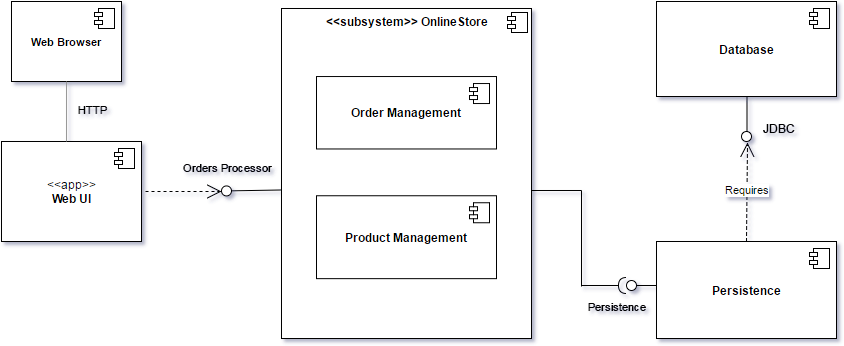

The diagram above was exported from draw.io. Its source (the exported page's mxGraphModel, read from the mxfile embedded in the PNG):
<mxGraphModel dx="947" dy="589" grid="1" gridSize="10" guides="1" tooltips="1" connect="1" arrows="1" fold="1" page="1" pageScale="1" pageWidth="1169" pageHeight="826" math="0" shadow="0">
  <root>
    <mxCell id="0" />
    <mxCell id="1" parent="0" />
    <mxCell id="70897cb492b95550-2" value="&lt;div&gt;&amp;lt;&amp;lt;app&amp;gt;&amp;gt;&lt;/div&gt;&lt;b&gt;Web UI&lt;/b&gt;" style="html=1;" vertex="1" parent="1">
      <mxGeometry x="60" y="190" width="140" height="100" as="geometry" />
    </mxCell>
    <mxCell id="70897cb492b95550-3" value="" style="shape=component;jettyWidth=8;jettyHeight=4;" vertex="1" parent="70897cb492b95550-2">
      <mxGeometry x="1" width="20" height="20" relative="1" as="geometry">
        <mxPoint x="-27" y="7" as="offset" />
      </mxGeometry>
    </mxCell>
    <mxCell id="6ffea4404297ab7f-3" value="&lt;b&gt;Database&lt;/b&gt;" style="html=1;" vertex="1" parent="1">
      <mxGeometry x="715" y="50" width="180" height="95" as="geometry" />
    </mxCell>
    <mxCell id="6ffea4404297ab7f-4" value="" style="shape=component;jettyWidth=8;jettyHeight=4;" vertex="1" parent="6ffea4404297ab7f-3">
      <mxGeometry x="1" width="20" height="20" relative="1" as="geometry">
        <mxPoint x="-27" y="7" as="offset" />
      </mxGeometry>
    </mxCell>
    <mxCell id="6ffea4404297ab7f-5" value="&lt;b&gt;Persistence&lt;/b&gt;" style="html=1;" vertex="1" parent="1">
      <mxGeometry x="715" y="290" width="180" height="97" as="geometry" />
    </mxCell>
    <mxCell id="6ffea4404297ab7f-6" value="" style="shape=component;jettyWidth=8;jettyHeight=4;" vertex="1" parent="6ffea4404297ab7f-5">
      <mxGeometry x="1" width="20" height="20" relative="1" as="geometry">
        <mxPoint x="-27" y="7" as="offset" />
      </mxGeometry>
    </mxCell>
    <mxCell id="6ffea4404297ab7f-7" value="" style="shape=lollipop;direction=south;html=1;rotation=90;" vertex="1" parent="1">
      <mxGeometry x="783" y="163" width="45" height="10" as="geometry" />
    </mxCell>
    <mxCell id="6ffea4404297ab7f-8" style="edgeStyle=orthogonalEdgeStyle;rounded=0;html=1;exitX=0.5;exitY=0;exitPerimeter=0;jettySize=auto;orthogonalLoop=1;entryX=0.5;entryY=0;entryPerimeter=0;" edge="1" parent="1" source="6ffea4404297ab7f-7" target="6ffea4404297ab7f-7">
      <mxGeometry relative="1" as="geometry">
        <mxPoint x="880" y="220" as="targetPoint" />
        <Array as="points" />
      </mxGeometry>
    </mxCell>
    <mxCell id="6ffea4404297ab7f-9" value="JDBC" style="text;html=1;resizable=0;points=[];autosize=1;align=left;verticalAlign=top;spacingTop=-4;" vertex="1" parent="1">
      <mxGeometry x="820" y="168" width="50" height="20" as="geometry" />
    </mxCell>
    <mxCell id="6ffea4404297ab7f-10" value="Requires" style="endArrow=open;endSize=12;dashed=1;html=1;exitX=0.5;exitY=0;entryX=0.5;entryY=0;entryPerimeter=0;" edge="1" parent="1" source="6ffea4404297ab7f-5" target="6ffea4404297ab7f-7">
      <mxGeometry x="0.0426" width="160" relative="1" as="geometry">
        <mxPoint x="580" y="250" as="sourcePoint" />
        <mxPoint x="880" y="210" as="targetPoint" />
        <Array as="points" />
        <mxPoint as="offset" />
      </mxGeometry>
    </mxCell>
    <mxCell id="6ffea4404297ab7f-25" value="&lt;p style=&quot;margin: 0px ; margin-top: 6px ; text-align: center&quot;&gt;&lt;b&gt;&amp;lt;&amp;lt;subsystem&amp;gt;&amp;gt; OnlineStore&lt;/b&gt;&lt;/p&gt;" style="align=left;overflow=fill;html=1;" vertex="1" parent="1">
      <mxGeometry x="340" y="57" width="250" height="330" as="geometry" />
    </mxCell>
    <mxCell id="6ffea4404297ab7f-26" value="" style="shape=component;jettyWidth=8;jettyHeight=4;" vertex="1" parent="6ffea4404297ab7f-25">
      <mxGeometry x="1" width="20" height="20" relative="1" as="geometry">
        <mxPoint x="-24" y="4" as="offset" />
      </mxGeometry>
    </mxCell>
    <mxCell id="6ffea4404297ab7f-1" value="&lt;b&gt;Product Management&lt;/b&gt;" style="html=1;" vertex="1" parent="6ffea4404297ab7f-25">
      <mxGeometry x="35" y="187.25417201540435" width="180" height="82.90243902439023" as="geometry" />
    </mxCell>
    <mxCell id="6ffea4404297ab7f-2" value="" style="shape=component;jettyWidth=8;jettyHeight=4;" vertex="1" parent="6ffea4404297ab7f-1">
      <mxGeometry x="1" width="20" height="20" relative="1" as="geometry">
        <mxPoint x="-27" y="7" as="offset" />
      </mxGeometry>
    </mxCell>
    <mxCell id="6ffea4404297ab7f-19" value="&lt;b&gt;Order Management&lt;/b&gt;" style="html=1;" vertex="1" parent="6ffea4404297ab7f-25">
      <mxGeometry x="35" y="68.03337612323492" width="180" height="72.4390243902439" as="geometry" />
    </mxCell>
    <mxCell id="6ffea4404297ab7f-20" value="" style="shape=component;jettyWidth=8;jettyHeight=4;" vertex="1" parent="6ffea4404297ab7f-19">
      <mxGeometry x="1" width="20" height="20" relative="1" as="geometry">
        <mxPoint x="-27" y="7" as="offset" />
      </mxGeometry>
    </mxCell>
    <mxCell id="6ffea4404297ab7f-30" value="" style="shape=lollipop;direction=south;html=1;rotation=180;" vertex="1" parent="1">
      <mxGeometry x="685" y="329" width="30" height="10" as="geometry" />
    </mxCell>
    <mxCell id="6ffea4404297ab7f-31" value="" style="shape=requires;direction=north;html=1;rotation=-180;" vertex="1" parent="1">
      <mxGeometry x="640" y="324" width="50" height="20" as="geometry" />
    </mxCell>
    <mxCell id="6ffea4404297ab7f-34" value="" style="line;html=1;strokeWidth=1;fillColor=none;align=left;verticalAlign=middle;spacingTop=-1;spacingLeft=3;spacingRight=3;rotatable=0;labelPosition=right;points=[];portConstraint=eastwest;" vertex="1" parent="1">
      <mxGeometry x="590" y="218" width="50" height="42" as="geometry" />
    </mxCell>
    <mxCell id="6ffea4404297ab7f-38" value="" style="endArrow=none;html=1;edgeStyle=orthogonalEdgeStyle;" edge="1" parent="1">
      <mxGeometry relative="1" as="geometry">
        <mxPoint x="640" y="239" as="sourcePoint" />
        <mxPoint x="640" y="335" as="targetPoint" />
        <Array as="points">
          <mxPoint x="640" y="335" />
        </Array>
      </mxGeometry>
    </mxCell>
    <mxCell id="6ffea4404297ab7f-41" value="" style="shape=lollipop;direction=south;html=1;rotation=179;" vertex="1" parent="1">
      <mxGeometry x="280" y="234" width="60" height="10" as="geometry" />
    </mxCell>
    <mxCell id="6ffea4404297ab7f-42" value="" style="endArrow=open;endSize=12;dashed=1;html=1;" edge="1" parent="1">
      <mxGeometry width="160" relative="1" as="geometry">
        <mxPoint x="204" y="240" as="sourcePoint" />
        <mxPoint x="280" y="240" as="targetPoint" />
        <Array as="points" />
      </mxGeometry>
    </mxCell>
    <mxCell id="6ffea4404297ab7f-44" value="Orders Processor" style="text;html=1;resizable=0;points=[];autosize=1;align=left;verticalAlign=top;spacingTop=-4;fontSize=11;" vertex="1" parent="1">
      <mxGeometry x="240" y="208" width="110" height="20" as="geometry" />
    </mxCell>
    <mxCell id="6ffea4404297ab7f-45" value="Persistence" style="text;html=1;resizable=0;points=[];autosize=1;align=left;verticalAlign=top;spacingTop=-4;fontSize=11;" vertex="1" parent="1">
      <mxGeometry x="645" y="347" width="70" height="10" as="geometry" />
    </mxCell>
    <mxCell id="6ffea4404297ab7f-46" value="&lt;b&gt;Web Browser&lt;/b&gt;" style="html=1;fontSize=11;" vertex="1" parent="1">
      <mxGeometry x="70" y="50" width="110" height="80" as="geometry" />
    </mxCell>
    <mxCell id="6ffea4404297ab7f-47" value="" style="shape=component;jettyWidth=8;jettyHeight=4;" vertex="1" parent="6ffea4404297ab7f-46">
      <mxGeometry x="1" width="20" height="20" relative="1" as="geometry">
        <mxPoint x="-27" y="7" as="offset" />
      </mxGeometry>
    </mxCell>
    <mxCell id="6ffea4404297ab7f-51" value="" style="verticalLabelPosition=bottom;shadow=0;dashed=0;align=center;html=1;verticalAlign=top;strokeWidth=1;shape=mxgraph.mockup.markup.line;strokeColor=#999999;direction=north;fontSize=11;" vertex="1" parent="1">
      <mxGeometry x="115" y="130" width="20" height="60" as="geometry" />
    </mxCell>
    <mxCell id="6ffea4404297ab7f-52" value="HTTP" style="text;html=1;resizable=0;points=[];autosize=1;align=left;verticalAlign=top;spacingTop=-4;fontSize=11;" vertex="1" parent="1">
      <mxGeometry x="135" y="150" width="40" height="10" as="geometry" />
    </mxCell>
  </root>
</mxGraphModel>